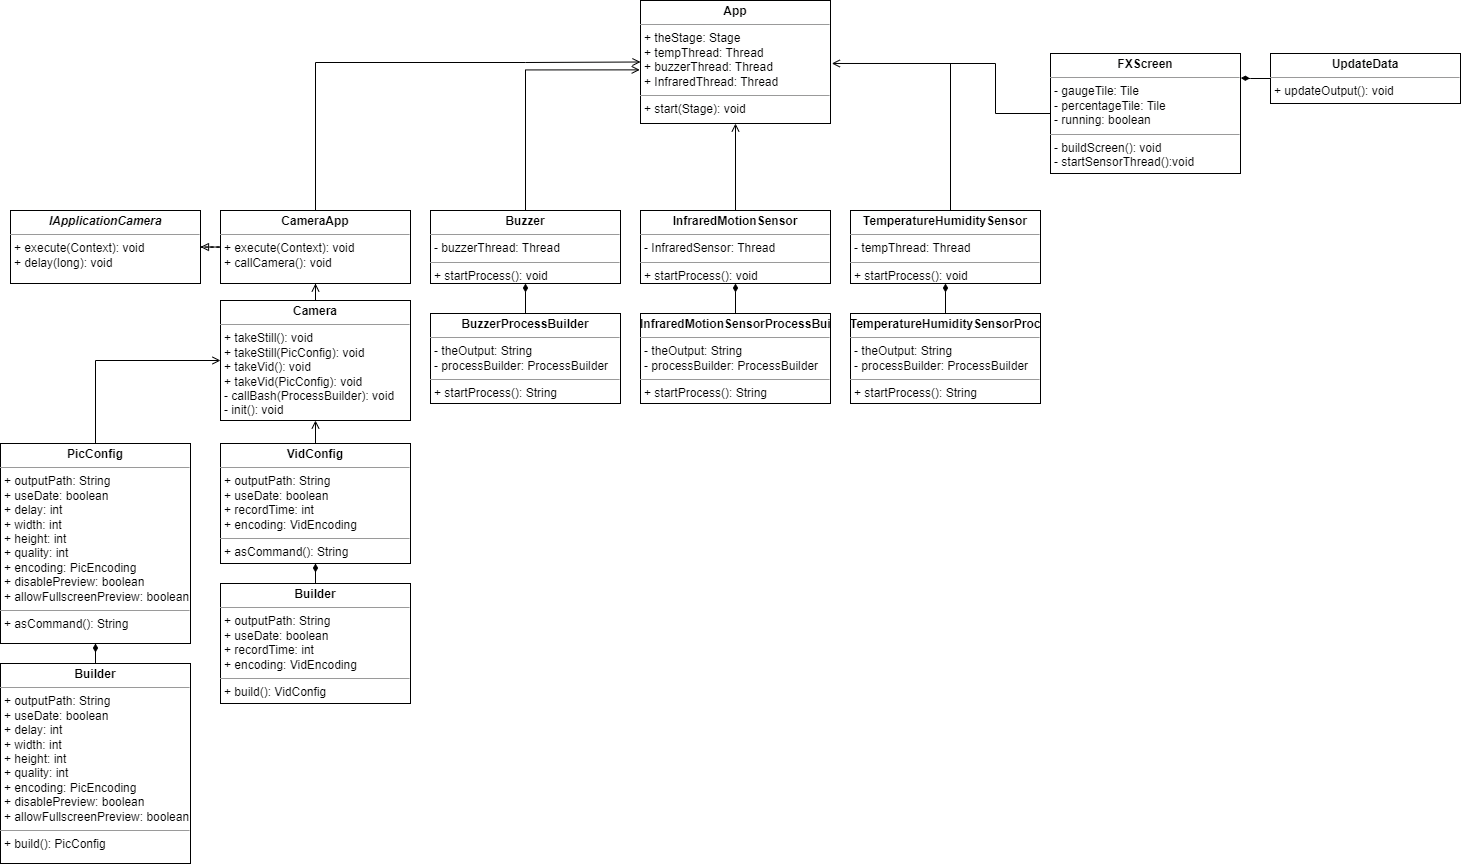

The diagram above was exported from draw.io. Its source (the exported page's mxGraphModel, read from the mxfile embedded in the PNG):
<mxGraphModel dx="3796" dy="2177" grid="1" gridSize="10" guides="1" tooltips="1" connect="1" arrows="1" fold="1" page="1" pageScale="1" pageWidth="850" pageHeight="1100" background="none" math="0" shadow="0">
  <root>
    <mxCell id="0" />
    <mxCell id="1" parent="0" />
    <mxCell id="5d2195bd80daf111-18" value="&lt;p style=&quot;margin:0px;margin-top:4px;text-align:center;&quot;&gt;&lt;b&gt;App&lt;/b&gt;&lt;/p&gt;&lt;hr size=&quot;1&quot;&gt;&lt;p style=&quot;margin:0px;margin-left:4px;&quot;&gt;+ theStage: Stage&lt;/p&gt;&lt;p style=&quot;margin:0px;margin-left:4px;&quot;&gt;+ tempThread: Thread&lt;/p&gt;&lt;p style=&quot;margin:0px;margin-left:4px;&quot;&gt;+ buzzerThread: Thread&lt;/p&gt;&lt;p style=&quot;margin:0px;margin-left:4px;&quot;&gt;+ InfraredThread: Thread&lt;/p&gt;&lt;hr size=&quot;1&quot;&gt;&lt;p style=&quot;margin:0px;margin-left:4px;&quot;&gt;+ start(Stage): void&lt;/p&gt;" style="verticalAlign=top;align=left;overflow=fill;fontSize=12;fontFamily=Helvetica;html=1;rounded=0;shadow=0;comic=0;labelBackgroundColor=none;strokeWidth=1" parent="1" vertex="1">
      <mxGeometry x="490" y="-123" width="190" height="123" as="geometry" />
    </mxCell>
    <mxCell id="p_Sd9zzSAMIINvnIH3J1-30" style="edgeStyle=orthogonalEdgeStyle;rounded=0;orthogonalLoop=1;jettySize=auto;html=1;fontColor=#FF0000;endArrow=open;endFill=0;entryX=-0.004;entryY=0.564;entryDx=0;entryDy=0;entryPerimeter=0;" edge="1" parent="1" source="p_Sd9zzSAMIINvnIH3J1-1" target="5d2195bd80daf111-18">
      <mxGeometry relative="1" as="geometry">
        <mxPoint x="410" y="-23.000000000000227" as="targetPoint" />
        <Array as="points">
          <mxPoint x="375" y="-54" />
        </Array>
      </mxGeometry>
    </mxCell>
    <mxCell id="p_Sd9zzSAMIINvnIH3J1-1" value="&lt;p style=&quot;margin:0px;margin-top:4px;text-align:center;&quot;&gt;&lt;b&gt;Buzzer&lt;/b&gt;&lt;/p&gt;&lt;hr size=&quot;1&quot;&gt;&lt;p style=&quot;margin:0px;margin-left:4px;&quot;&gt;- buzzerThread: Thread&lt;br&gt;&lt;/p&gt;&lt;hr size=&quot;1&quot;&gt;&lt;p style=&quot;margin:0px;margin-left:4px;&quot;&gt;+ startProcess(): void&lt;/p&gt;" style="verticalAlign=top;align=left;overflow=fill;fontSize=12;fontFamily=Helvetica;html=1;rounded=0;shadow=0;comic=0;labelBackgroundColor=none;strokeWidth=1" vertex="1" parent="1">
      <mxGeometry x="280" y="87" width="190" height="73" as="geometry" />
    </mxCell>
    <mxCell id="p_Sd9zzSAMIINvnIH3J1-21" style="edgeStyle=orthogonalEdgeStyle;rounded=0;orthogonalLoop=1;jettySize=auto;html=1;entryX=0.5;entryY=1;entryDx=0;entryDy=0;endArrow=diamondThin;endFill=1;" edge="1" parent="1" source="p_Sd9zzSAMIINvnIH3J1-2" target="p_Sd9zzSAMIINvnIH3J1-1">
      <mxGeometry relative="1" as="geometry" />
    </mxCell>
    <mxCell id="p_Sd9zzSAMIINvnIH3J1-2" value="&lt;p style=&quot;margin:0px;margin-top:4px;text-align:center;&quot;&gt;&lt;b&gt;BuzzerProcessBuilder&lt;/b&gt;&lt;/p&gt;&lt;hr size=&quot;1&quot;&gt;&lt;p style=&quot;margin:0px;margin-left:4px;&quot;&gt;- theOutput: String&lt;br&gt;&lt;/p&gt;&lt;p style=&quot;margin:0px;margin-left:4px;&quot;&gt;- processBuilder: ProcessBuilder&lt;/p&gt;&lt;hr size=&quot;1&quot;&gt;&lt;p style=&quot;margin:0px;margin-left:4px;&quot;&gt;+ startProcess(): String&lt;/p&gt;" style="verticalAlign=top;align=left;overflow=fill;fontSize=12;fontFamily=Helvetica;html=1;rounded=0;shadow=0;comic=0;labelBackgroundColor=none;strokeWidth=1" vertex="1" parent="1">
      <mxGeometry x="280" y="190" width="190" height="90" as="geometry" />
    </mxCell>
    <mxCell id="p_Sd9zzSAMIINvnIH3J1-44" style="edgeStyle=orthogonalEdgeStyle;rounded=0;orthogonalLoop=1;jettySize=auto;html=1;entryX=0.5;entryY=1;entryDx=0;entryDy=0;fontColor=#000000;endArrow=open;endFill=0;" edge="1" parent="1" source="p_Sd9zzSAMIINvnIH3J1-3" target="p_Sd9zzSAMIINvnIH3J1-8">
      <mxGeometry relative="1" as="geometry" />
    </mxCell>
    <mxCell id="p_Sd9zzSAMIINvnIH3J1-3" value="&lt;p style=&quot;margin:0px;margin-top:4px;text-align:center;&quot;&gt;&lt;b&gt;Camera&lt;/b&gt;&lt;/p&gt;&lt;hr size=&quot;1&quot;&gt;&lt;p style=&quot;margin:0px;margin-left:4px;&quot;&gt;+ takeStill(): void&lt;/p&gt;&lt;p style=&quot;margin:0px;margin-left:4px;&quot;&gt;+ takeStill(PicConfig): void&lt;br&gt;&lt;/p&gt;&lt;p style=&quot;margin: 0px 0px 0px 4px;&quot;&gt;+ takeVid(): void&lt;/p&gt;&lt;p style=&quot;margin: 0px 0px 0px 4px;&quot;&gt;+ takeVid(PicConfig): void&lt;/p&gt;&lt;p style=&quot;margin: 0px 0px 0px 4px;&quot;&gt;- callBash(ProcessBuilder): void&lt;/p&gt;&lt;p style=&quot;margin: 0px 0px 0px 4px;&quot;&gt;- init(): void&lt;/p&gt;" style="verticalAlign=top;align=left;overflow=fill;fontSize=12;fontFamily=Helvetica;html=1;rounded=0;shadow=0;comic=0;labelBackgroundColor=none;strokeWidth=1" vertex="1" parent="1">
      <mxGeometry x="70" y="177" width="190" height="120" as="geometry" />
    </mxCell>
    <mxCell id="p_Sd9zzSAMIINvnIH3J1-42" style="edgeStyle=orthogonalEdgeStyle;rounded=0;orthogonalLoop=1;jettySize=auto;html=1;fontColor=#FF0000;endArrow=none;endFill=0;" edge="1" parent="1" source="p_Sd9zzSAMIINvnIH3J1-6">
      <mxGeometry relative="1" as="geometry">
        <mxPoint x="740" y="-60" as="targetPoint" />
        <Array as="points">
          <mxPoint x="845" y="-10" />
          <mxPoint x="845" y="-60" />
        </Array>
      </mxGeometry>
    </mxCell>
    <mxCell id="p_Sd9zzSAMIINvnIH3J1-6" value="&lt;p style=&quot;margin:0px;margin-top:4px;text-align:center;&quot;&gt;&lt;b&gt;FXScreen&lt;/b&gt;&lt;/p&gt;&lt;hr size=&quot;1&quot;&gt;&lt;p style=&quot;margin:0px;margin-left:4px;&quot;&gt;- gaugeTile: Tile&lt;br&gt;&lt;/p&gt;&lt;p style=&quot;margin:0px;margin-left:4px;&quot;&gt;- percentageTile: Tile&lt;/p&gt;&lt;p style=&quot;margin:0px;margin-left:4px;&quot;&gt;- running: boolean&lt;/p&gt;&lt;hr size=&quot;1&quot;&gt;&lt;p style=&quot;margin:0px;margin-left:4px;&quot;&gt;- buildScreen(): void&lt;/p&gt;&lt;p style=&quot;margin:0px;margin-left:4px;&quot;&gt;- startSensorThread():void&lt;/p&gt;" style="verticalAlign=top;align=left;overflow=fill;fontSize=12;fontFamily=Helvetica;html=1;rounded=0;shadow=0;comic=0;labelBackgroundColor=none;strokeWidth=1" vertex="1" parent="1">
      <mxGeometry x="900" y="-70" width="190" height="120" as="geometry" />
    </mxCell>
    <mxCell id="p_Sd9zzSAMIINvnIH3J1-7" value="&lt;p style=&quot;margin:0px;margin-top:4px;text-align:center;&quot;&gt;&lt;b&gt;&lt;i&gt;IApplicationCamera&lt;/i&gt;&lt;/b&gt;&lt;/p&gt;&lt;hr size=&quot;1&quot;&gt;&lt;p style=&quot;margin:0px;margin-left:4px;&quot;&gt;+ execute(Context): void&lt;/p&gt;&lt;p style=&quot;margin:0px;margin-left:4px;&quot;&gt;+ delay(long): void&lt;/p&gt;" style="verticalAlign=top;align=left;overflow=fill;fontSize=12;fontFamily=Helvetica;html=1;rounded=0;shadow=0;comic=0;labelBackgroundColor=none;strokeWidth=1" vertex="1" parent="1">
      <mxGeometry x="-140" y="87" width="190" height="73" as="geometry" />
    </mxCell>
    <mxCell id="p_Sd9zzSAMIINvnIH3J1-24" style="edgeStyle=orthogonalEdgeStyle;rounded=0;orthogonalLoop=1;jettySize=auto;html=1;entryX=1;entryY=0.5;entryDx=0;entryDy=0;endArrow=block;endFill=0;dashed=1;" edge="1" parent="1" source="p_Sd9zzSAMIINvnIH3J1-8" target="p_Sd9zzSAMIINvnIH3J1-7">
      <mxGeometry relative="1" as="geometry" />
    </mxCell>
    <mxCell id="p_Sd9zzSAMIINvnIH3J1-46" style="edgeStyle=orthogonalEdgeStyle;rounded=0;orthogonalLoop=1;jettySize=auto;html=1;fontColor=#000000;endArrow=open;endFill=0;entryX=0;entryY=0.5;entryDx=0;entryDy=0;" edge="1" parent="1" source="p_Sd9zzSAMIINvnIH3J1-8" target="5d2195bd80daf111-18">
      <mxGeometry relative="1" as="geometry">
        <mxPoint x="165" y="-43" as="targetPoint" />
        <Array as="points">
          <mxPoint x="165" y="-61" />
          <mxPoint x="375" y="-61" />
        </Array>
      </mxGeometry>
    </mxCell>
    <mxCell id="p_Sd9zzSAMIINvnIH3J1-8" value="&lt;p style=&quot;margin:0px;margin-top:4px;text-align:center;&quot;&gt;&lt;b&gt;CameraApp&lt;/b&gt;&lt;/p&gt;&lt;hr size=&quot;1&quot;&gt;&lt;p style=&quot;margin:0px;margin-left:4px;&quot;&gt;+ execute(Context): void&lt;/p&gt;&lt;p style=&quot;margin:0px;margin-left:4px;&quot;&gt;+ callCamera(): void&lt;/p&gt;" style="verticalAlign=top;align=left;overflow=fill;fontSize=12;fontFamily=Helvetica;html=1;rounded=0;shadow=0;comic=0;labelBackgroundColor=none;strokeWidth=1" vertex="1" parent="1">
      <mxGeometry x="70" y="87" width="190" height="73" as="geometry" />
    </mxCell>
    <mxCell id="p_Sd9zzSAMIINvnIH3J1-31" style="edgeStyle=orthogonalEdgeStyle;rounded=0;orthogonalLoop=1;jettySize=auto;html=1;entryX=0.5;entryY=1;entryDx=0;entryDy=0;fontColor=#FF0000;endArrow=open;endFill=0;" edge="1" parent="1" source="p_Sd9zzSAMIINvnIH3J1-9" target="5d2195bd80daf111-18">
      <mxGeometry relative="1" as="geometry" />
    </mxCell>
    <mxCell id="p_Sd9zzSAMIINvnIH3J1-9" value="&lt;p style=&quot;margin:0px;margin-top:4px;text-align:center;&quot;&gt;&lt;b&gt;InfraredMotionSensor&lt;/b&gt;&lt;/p&gt;&lt;hr size=&quot;1&quot;&gt;&lt;p style=&quot;margin:0px;margin-left:4px;&quot;&gt;- InfraredSensor: Thread&lt;br&gt;&lt;/p&gt;&lt;hr size=&quot;1&quot;&gt;&lt;p style=&quot;margin:0px;margin-left:4px;&quot;&gt;+ startProcess(): void&lt;/p&gt;" style="verticalAlign=top;align=left;overflow=fill;fontSize=12;fontFamily=Helvetica;html=1;rounded=0;shadow=0;comic=0;labelBackgroundColor=none;strokeWidth=1" vertex="1" parent="1">
      <mxGeometry x="490" y="87" width="190" height="73" as="geometry" />
    </mxCell>
    <mxCell id="p_Sd9zzSAMIINvnIH3J1-22" style="edgeStyle=orthogonalEdgeStyle;rounded=0;orthogonalLoop=1;jettySize=auto;html=1;entryX=0.5;entryY=1;entryDx=0;entryDy=0;endArrow=diamondThin;endFill=1;" edge="1" parent="1" source="p_Sd9zzSAMIINvnIH3J1-10" target="p_Sd9zzSAMIINvnIH3J1-9">
      <mxGeometry relative="1" as="geometry" />
    </mxCell>
    <mxCell id="p_Sd9zzSAMIINvnIH3J1-10" value="&lt;p style=&quot;margin:0px;margin-top:4px;text-align:center;&quot;&gt;&lt;b&gt;InfraredMotionSensorProcessBuilder&lt;/b&gt;&lt;/p&gt;&lt;hr size=&quot;1&quot;&gt;&lt;p style=&quot;margin:0px;margin-left:4px;&quot;&gt;- theOutput: String&lt;br&gt;&lt;/p&gt;&lt;p style=&quot;margin:0px;margin-left:4px;&quot;&gt;- processBuilder: ProcessBuilder&lt;/p&gt;&lt;hr size=&quot;1&quot;&gt;&lt;p style=&quot;margin:0px;margin-left:4px;&quot;&gt;+ startProcess(): String&lt;/p&gt;" style="verticalAlign=top;align=left;overflow=fill;fontSize=12;fontFamily=Helvetica;html=1;rounded=0;shadow=0;comic=0;labelBackgroundColor=none;strokeWidth=1" vertex="1" parent="1">
      <mxGeometry x="490" y="190" width="190" height="90" as="geometry" />
    </mxCell>
    <mxCell id="p_Sd9zzSAMIINvnIH3J1-43" style="edgeStyle=orthogonalEdgeStyle;rounded=0;orthogonalLoop=1;jettySize=auto;html=1;fontColor=#FF0000;endArrow=open;endFill=0;entryX=1.007;entryY=0.512;entryDx=0;entryDy=0;entryPerimeter=0;" edge="1" parent="1" source="p_Sd9zzSAMIINvnIH3J1-12" target="5d2195bd80daf111-18">
      <mxGeometry relative="1" as="geometry">
        <mxPoint x="710" y="-60" as="targetPoint" />
        <Array as="points">
          <mxPoint x="800" y="-60" />
        </Array>
      </mxGeometry>
    </mxCell>
    <mxCell id="p_Sd9zzSAMIINvnIH3J1-12" value="&lt;p style=&quot;margin:0px;margin-top:4px;text-align:center;&quot;&gt;&lt;b&gt;TemperatureHumiditySensor&lt;/b&gt;&lt;/p&gt;&lt;hr size=&quot;1&quot;&gt;&lt;p style=&quot;margin:0px;margin-left:4px;&quot;&gt;- tempThread: Thread&lt;br&gt;&lt;/p&gt;&lt;hr size=&quot;1&quot;&gt;&lt;p style=&quot;margin:0px;margin-left:4px;&quot;&gt;+ startProcess(): void&lt;/p&gt;" style="verticalAlign=top;align=left;overflow=fill;fontSize=12;fontFamily=Helvetica;html=1;rounded=0;shadow=0;comic=0;labelBackgroundColor=none;strokeWidth=1" vertex="1" parent="1">
      <mxGeometry x="700" y="87" width="190" height="73" as="geometry" />
    </mxCell>
    <mxCell id="p_Sd9zzSAMIINvnIH3J1-23" style="edgeStyle=orthogonalEdgeStyle;rounded=0;orthogonalLoop=1;jettySize=auto;html=1;entryX=0.5;entryY=1;entryDx=0;entryDy=0;endArrow=diamondThin;endFill=1;" edge="1" parent="1" source="p_Sd9zzSAMIINvnIH3J1-13" target="p_Sd9zzSAMIINvnIH3J1-12">
      <mxGeometry relative="1" as="geometry" />
    </mxCell>
    <mxCell id="p_Sd9zzSAMIINvnIH3J1-13" value="&lt;p style=&quot;margin:0px;margin-top:4px;text-align:center;&quot;&gt;&lt;b&gt;TemperatureHumiditySensorProcessBuilder&lt;/b&gt;&lt;/p&gt;&lt;hr size=&quot;1&quot;&gt;&lt;p style=&quot;margin:0px;margin-left:4px;&quot;&gt;- theOutput: String&lt;br&gt;&lt;/p&gt;&lt;p style=&quot;margin:0px;margin-left:4px;&quot;&gt;- processBuilder: ProcessBuilder&lt;/p&gt;&lt;hr size=&quot;1&quot;&gt;&lt;p style=&quot;margin:0px;margin-left:4px;&quot;&gt;+ startProcess(): String&lt;/p&gt;" style="verticalAlign=top;align=left;overflow=fill;fontSize=12;fontFamily=Helvetica;html=1;rounded=0;shadow=0;comic=0;labelBackgroundColor=none;strokeWidth=1" vertex="1" parent="1">
      <mxGeometry x="700" y="190" width="190" height="90" as="geometry" />
    </mxCell>
    <mxCell id="p_Sd9zzSAMIINvnIH3J1-25" style="edgeStyle=orthogonalEdgeStyle;rounded=0;orthogonalLoop=1;jettySize=auto;html=1;entryX=1.002;entryY=0.204;entryDx=0;entryDy=0;entryPerimeter=0;fontColor=#FF0000;endArrow=diamondThin;endFill=1;" edge="1" parent="1" source="p_Sd9zzSAMIINvnIH3J1-14" target="p_Sd9zzSAMIINvnIH3J1-6">
      <mxGeometry relative="1" as="geometry" />
    </mxCell>
    <mxCell id="p_Sd9zzSAMIINvnIH3J1-14" value="&lt;p style=&quot;margin:0px;margin-top:4px;text-align:center;&quot;&gt;&lt;b&gt;UpdateData&lt;/b&gt;&lt;/p&gt;&lt;hr size=&quot;1&quot;&gt;&lt;p style=&quot;margin:0px;margin-left:4px;&quot;&gt;+ updateOutput(): void&lt;/p&gt;" style="verticalAlign=top;align=left;overflow=fill;fontSize=12;fontFamily=Helvetica;html=1;rounded=0;shadow=0;comic=0;labelBackgroundColor=none;strokeWidth=1" vertex="1" parent="1">
      <mxGeometry x="1120" y="-70" width="190" height="50" as="geometry" />
    </mxCell>
    <mxCell id="p_Sd9zzSAMIINvnIH3J1-48" style="edgeStyle=orthogonalEdgeStyle;rounded=0;orthogonalLoop=1;jettySize=auto;html=1;entryX=0;entryY=0.5;entryDx=0;entryDy=0;fontColor=#000000;endArrow=open;endFill=0;" edge="1" parent="1" source="p_Sd9zzSAMIINvnIH3J1-15" target="p_Sd9zzSAMIINvnIH3J1-3">
      <mxGeometry relative="1" as="geometry">
        <Array as="points">
          <mxPoint x="-55" y="237" />
        </Array>
      </mxGeometry>
    </mxCell>
    <mxCell id="p_Sd9zzSAMIINvnIH3J1-15" value="&lt;p style=&quot;margin:0px;margin-top:4px;text-align:center;&quot;&gt;&lt;b&gt;PicConfig&lt;/b&gt;&lt;/p&gt;&lt;hr size=&quot;1&quot;&gt;&lt;p style=&quot;margin:0px;margin-left:4px;&quot;&gt;+ outputPath: String&lt;br&gt;&lt;/p&gt;&lt;p style=&quot;margin:0px;margin-left:4px;&quot;&gt;+ useDate: boolean&lt;/p&gt;&lt;p style=&quot;margin:0px;margin-left:4px;&quot;&gt;+ delay: int&lt;/p&gt;&lt;p style=&quot;margin:0px;margin-left:4px;&quot;&gt;+ width: int&lt;/p&gt;&lt;p style=&quot;margin:0px;margin-left:4px;&quot;&gt;+ height: int&lt;/p&gt;&lt;p style=&quot;margin:0px;margin-left:4px;&quot;&gt;+ quality: int&lt;/p&gt;&lt;p style=&quot;margin:0px;margin-left:4px;&quot;&gt;+ encoding: PicEncoding&lt;/p&gt;&lt;p style=&quot;margin:0px;margin-left:4px;&quot;&gt;+ disablePreview: boolean&lt;/p&gt;&lt;p style=&quot;margin:0px;margin-left:4px;&quot;&gt;+ allowFullscreenPreview: boolean&lt;/p&gt;&lt;hr size=&quot;1&quot;&gt;&lt;p style=&quot;margin:0px;margin-left:4px;&quot;&gt;+ asCommand(): String&lt;/p&gt;" style="verticalAlign=top;align=left;overflow=fill;fontSize=12;fontFamily=Helvetica;html=1;rounded=0;shadow=0;comic=0;labelBackgroundColor=none;strokeWidth=1" vertex="1" parent="1">
      <mxGeometry x="-150" y="320" width="190" height="200" as="geometry" />
    </mxCell>
    <mxCell id="p_Sd9zzSAMIINvnIH3J1-19" style="edgeStyle=orthogonalEdgeStyle;rounded=0;orthogonalLoop=1;jettySize=auto;html=1;entryX=0.5;entryY=1;entryDx=0;entryDy=0;endArrow=diamondThin;endFill=1;" edge="1" parent="1" source="p_Sd9zzSAMIINvnIH3J1-16" target="p_Sd9zzSAMIINvnIH3J1-15">
      <mxGeometry relative="1" as="geometry" />
    </mxCell>
    <mxCell id="p_Sd9zzSAMIINvnIH3J1-16" value="&lt;p style=&quot;margin:0px;margin-top:4px;text-align:center;&quot;&gt;&lt;b&gt;Builder&lt;/b&gt;&lt;/p&gt;&lt;hr size=&quot;1&quot;&gt;&lt;p style=&quot;margin:0px;margin-left:4px;&quot;&gt;+ outputPath: String&lt;br&gt;&lt;/p&gt;&lt;p style=&quot;margin:0px;margin-left:4px;&quot;&gt;+ useDate: boolean&lt;/p&gt;&lt;p style=&quot;margin:0px;margin-left:4px;&quot;&gt;+ delay: int&lt;/p&gt;&lt;p style=&quot;margin:0px;margin-left:4px;&quot;&gt;+ width: int&lt;/p&gt;&lt;p style=&quot;margin:0px;margin-left:4px;&quot;&gt;+ height: int&lt;/p&gt;&lt;p style=&quot;margin:0px;margin-left:4px;&quot;&gt;+ quality: int&lt;/p&gt;&lt;p style=&quot;margin:0px;margin-left:4px;&quot;&gt;+ encoding: PicEncoding&lt;/p&gt;&lt;p style=&quot;margin:0px;margin-left:4px;&quot;&gt;+ disablePreview: boolean&lt;/p&gt;&lt;p style=&quot;margin:0px;margin-left:4px;&quot;&gt;+ allowFullscreenPreview: boolean&lt;/p&gt;&lt;hr size=&quot;1&quot;&gt;&lt;p style=&quot;margin:0px;margin-left:4px;&quot;&gt;+ build(): PicConfig&lt;/p&gt;" style="verticalAlign=top;align=left;overflow=fill;fontSize=12;fontFamily=Helvetica;html=1;rounded=0;shadow=0;comic=0;labelBackgroundColor=none;strokeWidth=1" vertex="1" parent="1">
      <mxGeometry x="-150" y="540" width="190" height="200" as="geometry" />
    </mxCell>
    <mxCell id="p_Sd9zzSAMIINvnIH3J1-47" style="edgeStyle=orthogonalEdgeStyle;rounded=0;orthogonalLoop=1;jettySize=auto;html=1;entryX=0.5;entryY=1;entryDx=0;entryDy=0;fontColor=#000000;endArrow=open;endFill=0;" edge="1" parent="1" source="p_Sd9zzSAMIINvnIH3J1-17" target="p_Sd9zzSAMIINvnIH3J1-3">
      <mxGeometry relative="1" as="geometry" />
    </mxCell>
    <mxCell id="p_Sd9zzSAMIINvnIH3J1-17" value="&lt;p style=&quot;margin:0px;margin-top:4px;text-align:center;&quot;&gt;&lt;b&gt;VidConfig&lt;/b&gt;&lt;/p&gt;&lt;hr size=&quot;1&quot;&gt;&lt;p style=&quot;margin:0px;margin-left:4px;&quot;&gt;+ outputPath: String&lt;br&gt;&lt;/p&gt;&lt;p style=&quot;margin:0px;margin-left:4px;&quot;&gt;+ useDate: boolean&lt;/p&gt;&lt;p style=&quot;margin:0px;margin-left:4px;&quot;&gt;+ recordTime: int&lt;/p&gt;&lt;p style=&quot;margin:0px;margin-left:4px;&quot;&gt;+ encoding: VidEncoding&lt;/p&gt;&lt;hr size=&quot;1&quot;&gt;&lt;p style=&quot;margin:0px;margin-left:4px;&quot;&gt;+ asCommand(): String&lt;/p&gt;" style="verticalAlign=top;align=left;overflow=fill;fontSize=12;fontFamily=Helvetica;html=1;rounded=0;shadow=0;comic=0;labelBackgroundColor=none;strokeWidth=1" vertex="1" parent="1">
      <mxGeometry x="70" y="320" width="190" height="120" as="geometry" />
    </mxCell>
    <mxCell id="p_Sd9zzSAMIINvnIH3J1-20" style="edgeStyle=orthogonalEdgeStyle;rounded=0;orthogonalLoop=1;jettySize=auto;html=1;entryX=0.5;entryY=1;entryDx=0;entryDy=0;endArrow=diamondThin;endFill=1;" edge="1" parent="1" source="p_Sd9zzSAMIINvnIH3J1-18" target="p_Sd9zzSAMIINvnIH3J1-17">
      <mxGeometry relative="1" as="geometry" />
    </mxCell>
    <mxCell id="p_Sd9zzSAMIINvnIH3J1-18" value="&lt;p style=&quot;margin:0px;margin-top:4px;text-align:center;&quot;&gt;&lt;b&gt;Builder&lt;/b&gt;&lt;/p&gt;&lt;hr size=&quot;1&quot;&gt;&lt;p style=&quot;margin:0px;margin-left:4px;&quot;&gt;+ outputPath: String&lt;br&gt;&lt;/p&gt;&lt;p style=&quot;margin:0px;margin-left:4px;&quot;&gt;+ useDate: boolean&lt;/p&gt;&lt;p style=&quot;margin:0px;margin-left:4px;&quot;&gt;+ recordTime: int&lt;/p&gt;&lt;p style=&quot;margin:0px;margin-left:4px;&quot;&gt;+ encoding: VidEncoding&lt;/p&gt;&lt;hr size=&quot;1&quot;&gt;&lt;p style=&quot;margin:0px;margin-left:4px;&quot;&gt;+ build(): VidConfig&lt;/p&gt;" style="verticalAlign=top;align=left;overflow=fill;fontSize=12;fontFamily=Helvetica;html=1;rounded=0;shadow=0;comic=0;labelBackgroundColor=none;strokeWidth=1" vertex="1" parent="1">
      <mxGeometry x="70" y="460" width="190" height="120" as="geometry" />
    </mxCell>
  </root>
</mxGraphModel>